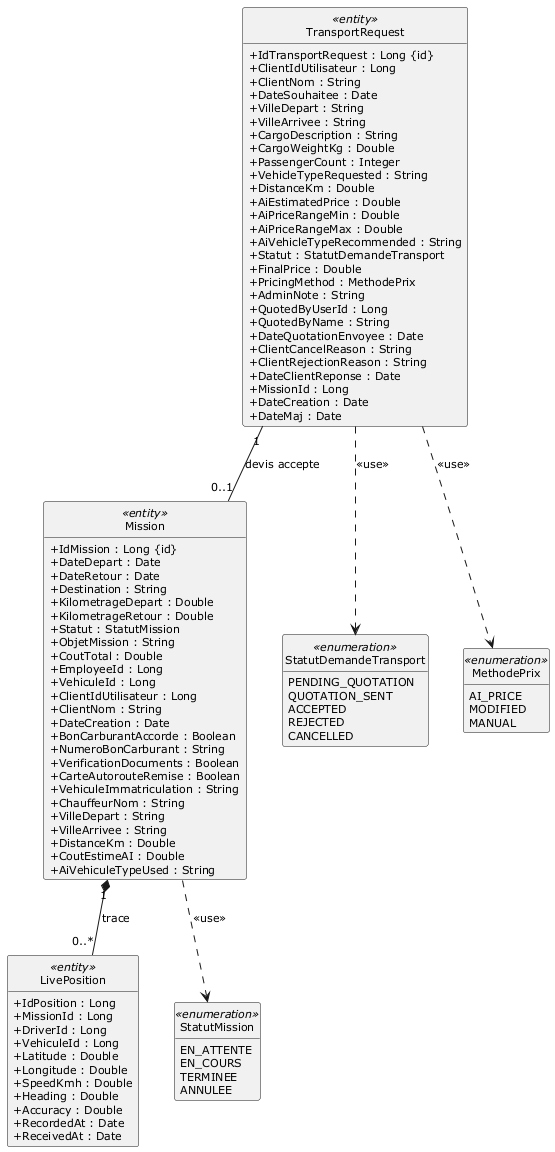

The diagram above was rendered by PlantUML. Its source (embedded in the PNG):
@startuml
skinparam style strictuml
skinparam packageStyle rectangle
skinparam classAttributeIconSize 0
skinparam shadowing false
skinparam defaultFontName Verdana
skinparam defaultFontSize 11
skinparam backgroundColor #FFFFFF
hide empty members

class LivePosition <<entity>> {
  +IdPosition : Long
  +MissionId : Long
  +DriverId : Long
  +VehiculeId : Long
  +Latitude : Double
  +Longitude : Double
  +SpeedKmh : Double
  +Heading : Double
  +Accuracy : Double
  +RecordedAt : Date
  +ReceivedAt : Date
}
class Mission <<entity>> {
  +IdMission : Long {id}
  +DateDepart : Date
  +DateRetour : Date
  +Destination : String
  +KilometrageDepart : Double
  +KilometrageRetour : Double
  +Statut : StatutMission
  +ObjetMission : String
  +CoutTotal : Double
  +EmployeeId : Long
  +VehiculeId : Long
  +ClientIdUtilisateur : Long
  +ClientNom : String
  +DateCreation : Date
  +BonCarburantAccorde : Boolean
  +NumeroBonCarburant : String
  +VerificationDocuments : Boolean
  +CarteAutorouteRemise : Boolean
  +VehiculeImmatriculation : String
  +ChauffeurNom : String
  +VilleDepart : String
  +VilleArrivee : String
  +DistanceKm : Double
  +CoutEstimeAI : Double
  +AiVehiculeTypeUsed : String
}
class TransportRequest <<entity>> {
  +IdTransportRequest : Long {id}
  +ClientIdUtilisateur : Long
  +ClientNom : String
  +DateSouhaitee : Date
  +VilleDepart : String
  +VilleArrivee : String
  +CargoDescription : String
  +CargoWeightKg : Double
  +PassengerCount : Integer
  +VehicleTypeRequested : String
  +DistanceKm : Double
  +AiEstimatedPrice : Double
  +AiPriceRangeMin : Double
  +AiPriceRangeMax : Double
  +AiVehicleTypeRecommended : String
  +Statut : StatutDemandeTransport
  +FinalPrice : Double
  +PricingMethod : MethodePrix
  +AdminNote : String
  +QuotedByUserId : Long
  +QuotedByName : String
  +DateQuotationEnvoyee : Date
  +ClientCancelReason : String
  +ClientRejectionReason : String
  +DateClientReponse : Date
  +MissionId : Long
  +DateCreation : Date
  +DateMaj : Date
}
enum StatutMission <<enumeration>> {
  EN_ATTENTE
  EN_COURS
  TERMINEE
  ANNULEE
}
enum StatutDemandeTransport <<enumeration>> {
  PENDING_QUOTATION
  QUOTATION_SENT
  ACCEPTED
  REJECTED
  CANCELLED
}
enum MethodePrix <<enumeration>> {
  AI_PRICE
  MODIFIED
  MANUAL
}

TransportRequest "1" -- "0..1" Mission : devis accepte
Mission "1" *-- "0..*" LivePosition : trace
Mission ..> StatutMission : << use >>
TransportRequest ..> MethodePrix : << use >>
TransportRequest ..> StatutDemandeTransport : << use >>

@enduml